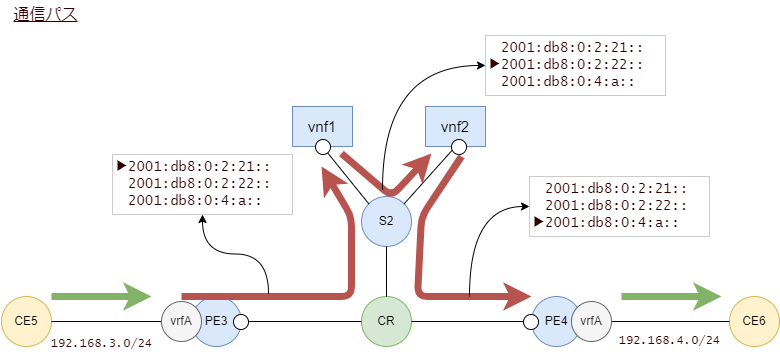

The diagram above was exported from draw.io. Its source (the exported page's mxGraphModel, read from the mxfile embedded in the PNG):
<mxGraphModel dx="1376" dy="1044" grid="1" gridSize="1" guides="1" tooltips="1" connect="1" arrows="1" fold="1" page="1" pageScale="1" pageWidth="1169" pageHeight="1654" math="0" shadow="0">
  <root>
    <mxCell id="0" />
    <mxCell id="1" parent="0" />
    <mxCell id="132" value="&lt;u&gt;通信パス&lt;/u&gt;" style="text;html=1;align=center;verticalAlign=middle;resizable=0;points=[];autosize=1;strokeColor=none;fillColor=none;fontSize=16;fontFamily=Lucida Console;fontColor=#330000;" parent="1" vertex="1">
      <mxGeometry x="40" y="30" width="90" height="30" as="geometry" />
    </mxCell>
    <mxCell id="336" value="CR" style="ellipse;whiteSpace=wrap;html=1;fillColor=#d5e8d4;strokeColor=#82b366;" parent="1" vertex="1">
      <mxGeometry x="401" y="326" width="50" height="50" as="geometry" />
    </mxCell>
    <mxCell id="337" value="PE3" style="ellipse;whiteSpace=wrap;html=1;fillColor=#dae8fc;strokeColor=#6c8ebf;" parent="1" vertex="1">
      <mxGeometry x="231" y="326" width="50" height="50" as="geometry" />
    </mxCell>
    <mxCell id="338" value="PE4" style="ellipse;whiteSpace=wrap;html=1;fillColor=#dae8fc;strokeColor=#6c8ebf;" parent="1" vertex="1">
      <mxGeometry x="571" y="326" width="50" height="50" as="geometry" />
    </mxCell>
    <mxCell id="339" value="" style="endArrow=none;html=1;exitX=1;exitY=0.5;exitDx=0;exitDy=0;endFill=0;entryX=0;entryY=0.5;entryDx=0;entryDy=0;rounded=1;" parent="1" source="336" target="338" edge="1">
      <mxGeometry relative="1" as="geometry">
        <mxPoint x="435.9999999999998" y="295.9999999999999" as="sourcePoint" />
        <mxPoint x="435.9999999999998" y="365.9999999999999" as="targetPoint" />
      </mxGeometry>
    </mxCell>
    <mxCell id="342" value="" style="endArrow=none;html=1;exitX=1;exitY=0.5;exitDx=0;exitDy=0;endFill=0;entryX=0;entryY=0.5;entryDx=0;entryDy=0;" parent="1" source="337" target="336" edge="1">
      <mxGeometry relative="1" as="geometry">
        <mxPoint x="293.6776695296628" y="368.6776695296628" as="sourcePoint" />
        <mxPoint x="461.00000000000114" y="481" as="targetPoint" />
      </mxGeometry>
    </mxCell>
    <mxCell id="345" value="CE6" style="ellipse;whiteSpace=wrap;html=1;fillColor=#fff2cc;strokeColor=#d6b656;" parent="1" vertex="1">
      <mxGeometry x="769" y="326" width="50" height="50" as="geometry" />
    </mxCell>
    <mxCell id="346" value="" style="endArrow=none;html=1;endFill=0;rounded=1;entryX=0;entryY=0.5;entryDx=0;entryDy=0;exitX=1;exitY=0.5;exitDx=0;exitDy=0;" parent="1" source="353" target="345" edge="1">
      <mxGeometry relative="1" as="geometry">
        <mxPoint x="410.99999999999955" y="481" as="sourcePoint" />
        <mxPoint x="584.7128299665521" y="374.109400900364" as="targetPoint" />
      </mxGeometry>
    </mxCell>
    <mxCell id="349" value="CE5" style="ellipse;whiteSpace=wrap;html=1;fillColor=#fff2cc;strokeColor=#d6b656;" parent="1" vertex="1">
      <mxGeometry x="41" y="326" width="50" height="50" as="geometry" />
    </mxCell>
    <mxCell id="350" value="" style="endArrow=none;html=1;exitX=1;exitY=0.5;exitDx=0;exitDy=0;endFill=0;entryX=0;entryY=0.5;entryDx=0;entryDy=0;" parent="1" source="349" target="354" edge="1">
      <mxGeometry relative="1" as="geometry">
        <mxPoint x="243.6776695296635" y="378.6776695296634" as="sourcePoint" />
        <mxPoint x="421.00000000000045" y="481" as="targetPoint" />
      </mxGeometry>
    </mxCell>
    <mxCell id="353" value="vrfA" style="ellipse;whiteSpace=wrap;html=1;fillColor=#f5f5f5;strokeColor=#666666;fontColor=#333333;" parent="1" vertex="1">
      <mxGeometry x="611" y="331" width="40" height="40" as="geometry" />
    </mxCell>
    <mxCell id="354" value="vrfA" style="ellipse;whiteSpace=wrap;html=1;fillColor=#f5f5f5;strokeColor=#666666;fontColor=#333333;" parent="1" vertex="1">
      <mxGeometry x="201" y="331" width="40" height="40" as="geometry" />
    </mxCell>
    <mxCell id="355" value="192.168.4.0/24" style="text;html=1;align=center;verticalAlign=middle;resizable=0;points=[];autosize=1;strokeColor=none;fillColor=none;fontSize=12;fontFamily=Lucida Console;fontColor=#330000;" parent="1" vertex="1">
      <mxGeometry x="649" y="356" width="120" height="30" as="geometry" />
    </mxCell>
    <mxCell id="356" value="192.168.3.0/24" style="text;html=1;align=center;verticalAlign=middle;resizable=0;points=[];autosize=1;strokeColor=none;fillColor=none;fontSize=12;fontFamily=Lucida Console;fontColor=#330000;" parent="1" vertex="1">
      <mxGeometry x="81" y="359" width="120" height="30" as="geometry" />
    </mxCell>
    <mxCell id="361" value="S2" style="ellipse;whiteSpace=wrap;html=1;fillColor=#dae8fc;strokeColor=#6c8ebf;" parent="1" vertex="1">
      <mxGeometry x="401" y="226" width="50" height="50" as="geometry" />
    </mxCell>
    <mxCell id="362" value="" style="endArrow=none;html=1;endFill=0;entryX=0.5;entryY=0;entryDx=0;entryDy=0;" parent="1" source="361" target="336" edge="1">
      <mxGeometry relative="1" as="geometry">
        <mxPoint x="291" y="360.9999999999998" as="sourcePoint" />
        <mxPoint x="411" y="360.9999999999998" as="targetPoint" />
      </mxGeometry>
    </mxCell>
    <mxCell id="364" value="vnf1" style="rounded=0;whiteSpace=wrap;html=1;fontSize=15;fillColor=#dae8fc;strokeColor=#6c8ebf;verticalAlign=middle;align=center;" parent="1" vertex="1">
      <mxGeometry x="332" y="136" width="60" height="40" as="geometry" />
    </mxCell>
    <mxCell id="365" value="vnf2" style="rounded=0;whiteSpace=wrap;html=1;fontSize=15;fillColor=#dae8fc;strokeColor=#6c8ebf;verticalAlign=middle;align=center;" parent="1" vertex="1">
      <mxGeometry x="465" y="136" width="60" height="40" as="geometry" />
    </mxCell>
    <mxCell id="366" value="" style="endArrow=none;html=1;exitX=0.5;exitY=1;exitDx=0;exitDy=0;endFill=0;entryX=0;entryY=0;entryDx=0;entryDy=0;" parent="1" source="364" target="361" edge="1">
      <mxGeometry relative="1" as="geometry">
        <mxPoint x="317.68" y="583.6799999999998" as="sourcePoint" />
        <mxPoint x="435.00233047033646" y="456.0023304703366" as="targetPoint" />
      </mxGeometry>
    </mxCell>
    <mxCell id="367" value="" style="endArrow=none;html=1;exitX=0.5;exitY=1;exitDx=0;exitDy=0;endFill=0;entryX=1;entryY=0;entryDx=0;entryDy=0;" parent="1" source="365" target="361" edge="1">
      <mxGeometry relative="1" as="geometry">
        <mxPoint x="372" y="185.99999999999977" as="sourcePoint" />
        <mxPoint x="418.3223304703365" y="243.3223304703365" as="targetPoint" />
      </mxGeometry>
    </mxCell>
    <mxCell id="373" value="" style="ellipse;whiteSpace=wrap;html=1;fontFamily=Lucida Console;fontSize=16;" parent="1" vertex="1">
      <mxGeometry x="355" y="169" width="15" height="15" as="geometry" />
    </mxCell>
    <mxCell id="374" value="" style="ellipse;whiteSpace=wrap;html=1;fontFamily=Lucida Console;fontSize=16;" parent="1" vertex="1">
      <mxGeometry x="491" y="169" width="15" height="15" as="geometry" />
    </mxCell>
    <mxCell id="377" value="" style="ellipse;whiteSpace=wrap;html=1;fontFamily=Lucida Console;fontSize=16;" parent="1" vertex="1">
      <mxGeometry x="563" y="344" width="15" height="15" as="geometry" />
    </mxCell>
    <mxCell id="384" value="" style="ellipse;whiteSpace=wrap;html=1;fontFamily=Lucida Console;fontSize=16;" parent="1" vertex="1">
      <mxGeometry x="273" y="344" width="15" height="15" as="geometry" />
    </mxCell>
    <mxCell id="396" value="" style="endArrow=classic;html=1;fillColor=#d5e8d4;strokeColor=#82b366;strokeWidth=7;" edge="1" parent="1">
      <mxGeometry width="50" height="50" relative="1" as="geometry">
        <mxPoint x="91" y="326" as="sourcePoint" />
        <mxPoint x="191" y="326" as="targetPoint" />
      </mxGeometry>
    </mxCell>
    <mxCell id="397" value="" style="endArrow=classic;html=1;fillColor=#d5e8d4;strokeColor=#82b366;strokeWidth=7;" edge="1" parent="1">
      <mxGeometry width="50" height="50" relative="1" as="geometry">
        <mxPoint x="661" y="326" as="sourcePoint" />
        <mxPoint x="761" y="326" as="targetPoint" />
      </mxGeometry>
    </mxCell>
    <mxCell id="398" value="" style="endArrow=classic;html=1;fillColor=#f8cecc;strokeColor=#b85450;strokeWidth=7;" edge="1" parent="1">
      <mxGeometry width="50" height="50" relative="1" as="geometry">
        <mxPoint x="221" y="326" as="sourcePoint" />
        <mxPoint x="361" y="196" as="targetPoint" />
        <Array as="points">
          <mxPoint x="391" y="326" />
          <mxPoint x="391" y="246" />
        </Array>
      </mxGeometry>
    </mxCell>
    <mxCell id="401" value="" style="endArrow=none;html=1;fillColor=#f8cecc;strokeColor=#b85450;strokeWidth=7;endFill=0;startArrow=classic;startFill=1;" edge="1" parent="1">
      <mxGeometry width="50" height="50" relative="1" as="geometry">
        <mxPoint x="571" y="326" as="sourcePoint" />
        <mxPoint x="501" y="186" as="targetPoint" />
        <Array as="points">
          <mxPoint x="457" y="326" />
          <mxPoint x="461" y="246" />
        </Array>
      </mxGeometry>
    </mxCell>
    <mxCell id="409" style="edgeStyle=orthogonalEdgeStyle;curved=1;html=1;strokeWidth=1;startArrow=classic;startFill=1;endArrow=none;endFill=0;" edge="1" parent="1" source="402">
      <mxGeometry relative="1" as="geometry">
        <mxPoint x="308" y="323" as="targetPoint" />
      </mxGeometry>
    </mxCell>
    <mxCell id="402" value="▶2001:db8:0:2:21::&lt;br&gt;　2001:db8:0:2:22::&lt;br&gt;　2001:db8:0:4:a::" style="text;html=1;align=left;verticalAlign=middle;resizable=0;points=[];autosize=1;strokeColor=#CCCCCC;fillColor=none;fontSize=14;fontFamily=Lucida Console;fontColor=#330000;" vertex="1" parent="1">
      <mxGeometry x="152" y="184" width="180" height="60" as="geometry" />
    </mxCell>
    <mxCell id="403" value="" style="endArrow=classic;html=1;fillColor=#f8cecc;strokeColor=#b85450;strokeWidth=7;" edge="1" parent="1">
      <mxGeometry width="50" height="50" relative="1" as="geometry">
        <mxPoint x="381" y="183" as="sourcePoint" />
        <mxPoint x="471" y="183" as="targetPoint" />
        <Array as="points">
          <mxPoint x="431" y="226" />
        </Array>
      </mxGeometry>
    </mxCell>
    <mxCell id="406" value="　2001:db8:0:2:21::&lt;br&gt;▶2001:db8:0:2:22::&lt;br&gt;　2001:db8:0:4:a::" style="text;html=1;align=left;verticalAlign=middle;resizable=0;points=[];autosize=1;strokeColor=#CCCCCC;fillColor=none;fontSize=14;fontFamily=Lucida Console;fontColor=#330000;" vertex="1" parent="1">
      <mxGeometry x="525" y="65" width="180" height="60" as="geometry" />
    </mxCell>
    <mxCell id="407" value="　2001:db8:0:2:21::&lt;br&gt;　2001:db8:0:2:22::&lt;br&gt;▶2001:db8:0:4:a::" style="text;html=1;align=left;verticalAlign=middle;resizable=0;points=[];autosize=1;strokeColor=#CCCCCC;fillColor=none;fontSize=14;fontFamily=Lucida Console;fontColor=#330000;" vertex="1" parent="1">
      <mxGeometry x="569" y="206" width="180" height="60" as="geometry" />
    </mxCell>
    <mxCell id="410" style="edgeStyle=orthogonalEdgeStyle;curved=1;html=1;strokeWidth=1;startArrow=classic;startFill=1;endArrow=none;endFill=0;" edge="1" parent="1" source="406">
      <mxGeometry relative="1" as="geometry">
        <mxPoint x="422" y="219" as="targetPoint" />
        <mxPoint x="243" y="245" as="sourcePoint" />
      </mxGeometry>
    </mxCell>
    <mxCell id="411" style="edgeStyle=orthogonalEdgeStyle;curved=1;html=1;strokeWidth=1;startArrow=classic;startFill=1;endArrow=none;endFill=0;" edge="1" parent="1" source="407">
      <mxGeometry relative="1" as="geometry">
        <mxPoint x="509" y="326" as="targetPoint" />
        <mxPoint x="515" y="236" as="sourcePoint" />
      </mxGeometry>
    </mxCell>
  </root>
</mxGraphModel>